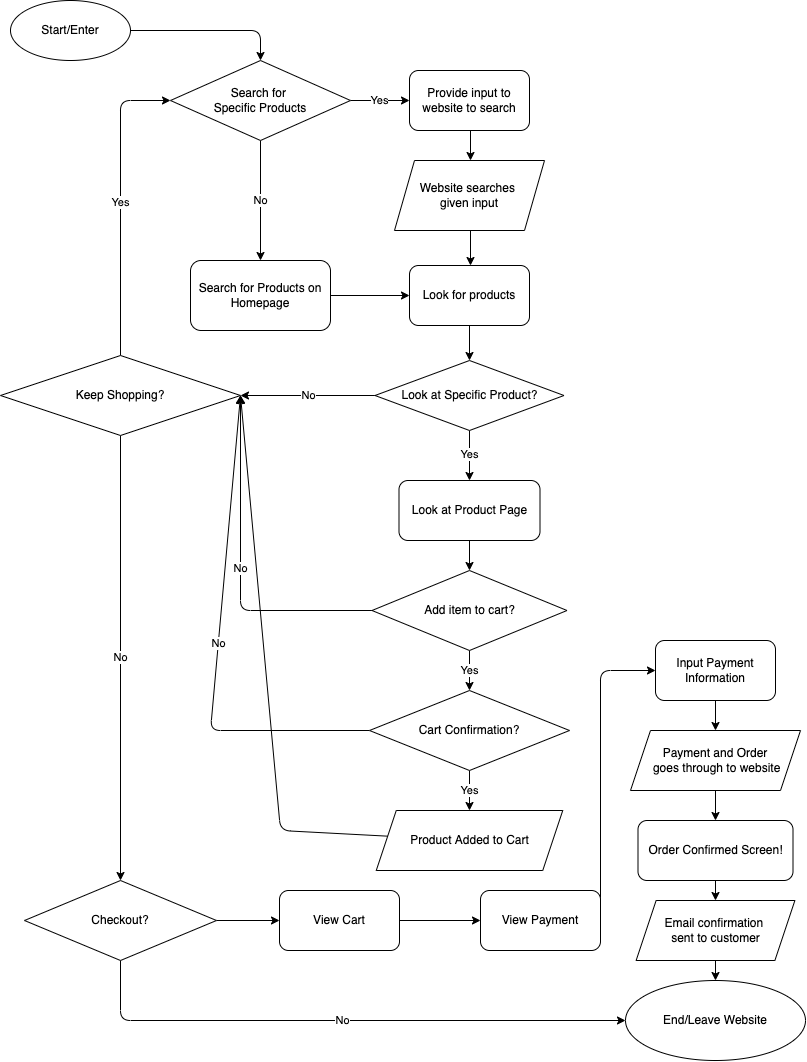

The diagram above was exported from draw.io. Its source (the exported page's mxGraphModel, read from the mxfile embedded in the PNG):
<mxGraphModel dx="1524" dy="1398" grid="1" gridSize="10" guides="1" tooltips="1" connect="1" arrows="1" fold="1" page="1" pageScale="1" pageWidth="850" pageHeight="1100" math="0" shadow="0">
  <root>
    <mxCell id="0" />
    <mxCell id="1" parent="0" />
    <mxCell id="41" style="edgeStyle=none;html=1;entryX=0.5;entryY=0;entryDx=0;entryDy=0;" edge="1" parent="1" source="2" target="8">
      <mxGeometry relative="1" as="geometry">
        <mxPoint x="290" y="50" as="targetPoint" />
        <Array as="points">
          <mxPoint x="290" y="50" />
        </Array>
      </mxGeometry>
    </mxCell>
    <mxCell id="2" value="Start/Enter" style="ellipse;whiteSpace=wrap;html=1;" vertex="1" parent="1">
      <mxGeometry x="40" y="20" width="120" height="60" as="geometry" />
    </mxCell>
    <mxCell id="11" value="No" style="edgeStyle=none;html=1;entryX=0.5;entryY=0;entryDx=0;entryDy=0;" edge="1" parent="1" source="8" target="13">
      <mxGeometry relative="1" as="geometry">
        <mxPoint x="290" y="220" as="targetPoint" />
      </mxGeometry>
    </mxCell>
    <mxCell id="16" value="Yes" style="edgeStyle=none;html=1;exitX=1;exitY=0.5;exitDx=0;exitDy=0;entryX=0;entryY=0.5;entryDx=0;entryDy=0;" edge="1" parent="1" source="8" target="17">
      <mxGeometry relative="1" as="geometry">
        <mxPoint x="430" y="120" as="targetPoint" />
      </mxGeometry>
    </mxCell>
    <mxCell id="8" value="Search for &lt;br&gt;Specific Products" style="rhombus;whiteSpace=wrap;html=1;" vertex="1" parent="1">
      <mxGeometry x="200" y="80" width="180" height="80" as="geometry" />
    </mxCell>
    <mxCell id="22" style="edgeStyle=none;html=1;entryX=0;entryY=0.5;entryDx=0;entryDy=0;" edge="1" parent="1" source="13" target="21">
      <mxGeometry relative="1" as="geometry" />
    </mxCell>
    <mxCell id="13" value="Search for Products on Homepage" style="rounded=1;whiteSpace=wrap;html=1;" vertex="1" parent="1">
      <mxGeometry x="220" y="280" width="140" height="70" as="geometry" />
    </mxCell>
    <mxCell id="18" style="edgeStyle=none;html=1;" edge="1" parent="1">
      <mxGeometry relative="1" as="geometry">
        <mxPoint x="500" y="180" as="targetPoint" />
        <mxPoint x="499.9999999999998" y="150" as="sourcePoint" />
      </mxGeometry>
    </mxCell>
    <mxCell id="17" value="Provide input to website to search" style="rounded=1;whiteSpace=wrap;html=1;" vertex="1" parent="1">
      <mxGeometry x="439" y="90" width="120" height="60" as="geometry" />
    </mxCell>
    <mxCell id="20" style="edgeStyle=none;html=1;exitX=0.5;exitY=1;exitDx=0;exitDy=0;entryX=0.5;entryY=0;entryDx=0;entryDy=0;" edge="1" parent="1">
      <mxGeometry relative="1" as="geometry">
        <mxPoint x="499.9999999999998" y="285" as="targetPoint" />
        <mxPoint x="499.9999999999998" y="250" as="sourcePoint" />
      </mxGeometry>
    </mxCell>
    <mxCell id="19" value="Website searches &lt;br&gt;given input" style="shape=parallelogram;perimeter=parallelogramPerimeter;whiteSpace=wrap;html=1;fixedSize=1;" vertex="1" parent="1">
      <mxGeometry x="424" y="180" width="150" height="70" as="geometry" />
    </mxCell>
    <mxCell id="43" style="edgeStyle=none;html=1;entryX=0.5;entryY=0;entryDx=0;entryDy=0;" edge="1" parent="1" source="21" target="47">
      <mxGeometry relative="1" as="geometry">
        <mxPoint x="499" y="375" as="targetPoint" />
      </mxGeometry>
    </mxCell>
    <mxCell id="21" value="Look for products" style="rounded=1;whiteSpace=wrap;html=1;" vertex="1" parent="1">
      <mxGeometry x="439" y="285" width="120" height="60" as="geometry" />
    </mxCell>
    <mxCell id="55" value="Yes" style="edgeStyle=none;html=1;entryX=0.5;entryY=0;entryDx=0;entryDy=0;" edge="1" parent="1" source="24" target="46">
      <mxGeometry relative="1" as="geometry" />
    </mxCell>
    <mxCell id="56" value="No" style="edgeStyle=none;html=1;entryX=1;entryY=0.5;entryDx=0;entryDy=0;" edge="1" parent="1" source="24" target="31">
      <mxGeometry relative="1" as="geometry">
        <mxPoint x="190" y="410" as="targetPoint" />
        <Array as="points">
          <mxPoint x="270" y="630" />
        </Array>
      </mxGeometry>
    </mxCell>
    <mxCell id="24" value="Add item to cart?" style="rhombus;whiteSpace=wrap;html=1;" vertex="1" parent="1">
      <mxGeometry x="401.5" y="590" width="195" height="80" as="geometry" />
    </mxCell>
    <mxCell id="42" value="Yes" style="edgeStyle=none;html=1;entryX=0;entryY=0.5;entryDx=0;entryDy=0;" edge="1" parent="1" source="31" target="8">
      <mxGeometry relative="1" as="geometry">
        <Array as="points">
          <mxPoint x="150" y="120" />
        </Array>
      </mxGeometry>
    </mxCell>
    <mxCell id="64" value="No" style="edgeStyle=none;html=1;entryX=0.5;entryY=0;entryDx=0;entryDy=0;" edge="1" parent="1" source="31" target="59">
      <mxGeometry relative="1" as="geometry" />
    </mxCell>
    <mxCell id="31" value="Keep Shopping?" style="rhombus;whiteSpace=wrap;html=1;" vertex="1" parent="1">
      <mxGeometry x="30" y="375" width="240" height="80" as="geometry" />
    </mxCell>
    <mxCell id="61" value="No" style="edgeStyle=none;html=1;entryX=1;entryY=0.5;entryDx=0;entryDy=0;" edge="1" parent="1" source="46" target="31">
      <mxGeometry relative="1" as="geometry">
        <Array as="points">
          <mxPoint x="240" y="750" />
        </Array>
      </mxGeometry>
    </mxCell>
    <mxCell id="62" value="Yes" style="edgeStyle=none;html=1;entryX=0.5;entryY=0;entryDx=0;entryDy=0;" edge="1" parent="1" source="46" target="58">
      <mxGeometry relative="1" as="geometry" />
    </mxCell>
    <mxCell id="46" value="Cart Confirmation?" style="rhombus;whiteSpace=wrap;html=1;" vertex="1" parent="1">
      <mxGeometry x="399" y="710" width="200" height="80" as="geometry" />
    </mxCell>
    <mxCell id="49" value="No" style="edgeStyle=none;html=1;exitX=0;exitY=0.5;exitDx=0;exitDy=0;entryX=1;entryY=0.5;entryDx=0;entryDy=0;" edge="1" parent="1" source="47" target="31">
      <mxGeometry relative="1" as="geometry">
        <mxPoint x="200" y="500" as="targetPoint" />
      </mxGeometry>
    </mxCell>
    <mxCell id="51" value="Yes&lt;br&gt;" style="edgeStyle=none;html=1;entryX=0.5;entryY=0;entryDx=0;entryDy=0;" edge="1" parent="1" source="47" target="50">
      <mxGeometry relative="1" as="geometry" />
    </mxCell>
    <mxCell id="47" value="Look at Specific Product?" style="rhombus;whiteSpace=wrap;html=1;" vertex="1" parent="1">
      <mxGeometry x="404.5" y="380" width="189" height="70" as="geometry" />
    </mxCell>
    <mxCell id="54" style="edgeStyle=none;html=1;entryX=0.5;entryY=0;entryDx=0;entryDy=0;" edge="1" parent="1" source="50" target="24">
      <mxGeometry relative="1" as="geometry" />
    </mxCell>
    <mxCell id="50" value="Look at Product Page" style="rounded=1;whiteSpace=wrap;html=1;" vertex="1" parent="1">
      <mxGeometry x="428.5" y="500" width="141" height="60" as="geometry" />
    </mxCell>
    <mxCell id="63" style="edgeStyle=none;html=1;entryX=1;entryY=0.5;entryDx=0;entryDy=0;" edge="1" parent="1" source="58" target="31">
      <mxGeometry relative="1" as="geometry">
        <Array as="points">
          <mxPoint x="310" y="850" />
        </Array>
      </mxGeometry>
    </mxCell>
    <mxCell id="58" value="Product Added to Cart" style="shape=parallelogram;perimeter=parallelogramPerimeter;whiteSpace=wrap;html=1;fixedSize=1;" vertex="1" parent="1">
      <mxGeometry x="405.75" y="830" width="186.5" height="60" as="geometry" />
    </mxCell>
    <mxCell id="66" value="No" style="edgeStyle=none;html=1;entryX=0;entryY=0.5;entryDx=0;entryDy=0;exitX=0.5;exitY=1;exitDx=0;exitDy=0;" edge="1" parent="1" source="59" target="65">
      <mxGeometry relative="1" as="geometry">
        <Array as="points">
          <mxPoint x="150" y="1040" />
        </Array>
      </mxGeometry>
    </mxCell>
    <mxCell id="70" style="edgeStyle=none;html=1;entryX=0;entryY=0.5;entryDx=0;entryDy=0;" edge="1" parent="1" source="59" target="67">
      <mxGeometry relative="1" as="geometry" />
    </mxCell>
    <mxCell id="59" value="Checkout?" style="rhombus;whiteSpace=wrap;html=1;" vertex="1" parent="1">
      <mxGeometry x="54" y="900" width="192" height="80" as="geometry" />
    </mxCell>
    <mxCell id="65" value="End/Leave Website" style="ellipse;whiteSpace=wrap;html=1;" vertex="1" parent="1">
      <mxGeometry x="655" y="1000" width="180" height="80" as="geometry" />
    </mxCell>
    <mxCell id="71" style="edgeStyle=none;html=1;entryX=0;entryY=0.5;entryDx=0;entryDy=0;" edge="1" parent="1" source="67" target="68">
      <mxGeometry relative="1" as="geometry" />
    </mxCell>
    <mxCell id="67" value="View Cart" style="rounded=1;whiteSpace=wrap;html=1;" vertex="1" parent="1">
      <mxGeometry x="309" y="910" width="120" height="60" as="geometry" />
    </mxCell>
    <mxCell id="72" style="edgeStyle=none;html=1;entryX=0;entryY=0.5;entryDx=0;entryDy=0;exitX=1;exitY=0.5;exitDx=0;exitDy=0;" edge="1" parent="1" source="68" target="69">
      <mxGeometry relative="1" as="geometry">
        <Array as="points">
          <mxPoint x="630" y="690" />
        </Array>
      </mxGeometry>
    </mxCell>
    <mxCell id="68" value="View Payment" style="rounded=1;whiteSpace=wrap;html=1;" vertex="1" parent="1">
      <mxGeometry x="510" y="910" width="120" height="60" as="geometry" />
    </mxCell>
    <mxCell id="84" value="" style="edgeStyle=none;html=1;" edge="1" parent="1" source="69" target="73">
      <mxGeometry relative="1" as="geometry" />
    </mxCell>
    <mxCell id="69" value="Input Payment Information" style="rounded=1;whiteSpace=wrap;html=1;" vertex="1" parent="1">
      <mxGeometry x="685" y="660" width="120" height="60" as="geometry" />
    </mxCell>
    <mxCell id="79" style="edgeStyle=none;html=1;entryX=0.5;entryY=0;entryDx=0;entryDy=0;" edge="1" parent="1" source="73" target="77">
      <mxGeometry relative="1" as="geometry" />
    </mxCell>
    <mxCell id="73" value="Payment and Order&lt;br&gt;&amp;nbsp;goes through to website" style="shape=parallelogram;perimeter=parallelogramPerimeter;whiteSpace=wrap;html=1;fixedSize=1;" vertex="1" parent="1">
      <mxGeometry x="660" y="750" width="170" height="60" as="geometry" />
    </mxCell>
    <mxCell id="81" style="edgeStyle=none;html=1;entryX=0.5;entryY=0;entryDx=0;entryDy=0;" edge="1" parent="1" source="77" target="80">
      <mxGeometry relative="1" as="geometry" />
    </mxCell>
    <mxCell id="77" value="Order Confirmed Screen!" style="rounded=1;whiteSpace=wrap;html=1;" vertex="1" parent="1">
      <mxGeometry x="667.5" y="840" width="155" height="60" as="geometry" />
    </mxCell>
    <mxCell id="83" style="edgeStyle=none;html=1;entryX=0.5;entryY=0;entryDx=0;entryDy=0;" edge="1" parent="1" source="80" target="65">
      <mxGeometry relative="1" as="geometry" />
    </mxCell>
    <mxCell id="80" value="Email confirmation &lt;br&gt;sent to customer" style="shape=parallelogram;perimeter=parallelogramPerimeter;whiteSpace=wrap;html=1;fixedSize=1;" vertex="1" parent="1">
      <mxGeometry x="665.63" y="920" width="158.75" height="60" as="geometry" />
    </mxCell>
  </root>
</mxGraphModel>